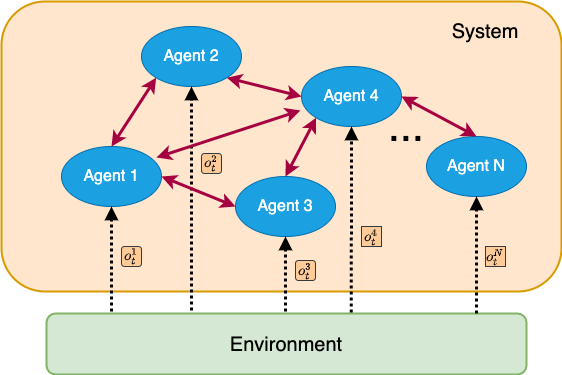

The diagram above was exported from draw.io. Its source (the exported page's mxGraphModel, read from the mxfile embedded in the PNG):
<mxGraphModel dx="1426" dy="804" grid="1" gridSize="10" guides="1" tooltips="1" connect="1" arrows="1" fold="1" page="1" pageScale="1" pageWidth="850" pageHeight="1100" math="1" shadow="0">
  <root>
    <mxCell id="0" />
    <mxCell id="1" parent="0" />
    <mxCell id="OiiBbRTke03HHvFhkz6P-1" value="" style="rounded=1;whiteSpace=wrap;html=1;fillColor=#ffe6cc;strokeColor=#d79b00;strokeWidth=2;" parent="1" vertex="1">
      <mxGeometry x="140" y="170" width="560" height="290" as="geometry" />
    </mxCell>
    <mxCell id="OiiBbRTke03HHvFhkz6P-2" value="&lt;font style=&quot;font-size: 20px&quot;&gt;System&lt;/font&gt;" style="text;html=1;strokeColor=none;fillColor=none;align=center;verticalAlign=middle;whiteSpace=wrap;rounded=0;" parent="1" vertex="1">
      <mxGeometry x="604" y="190" width="40" height="20" as="geometry" />
    </mxCell>
    <mxCell id="Mr74cndBb3I7enik99d2-1" value="&lt;font style=&quot;font-size: 20px&quot;&gt;Environment&lt;/font&gt;" style="rounded=1;whiteSpace=wrap;html=1;fillColor=#d5e8d4;strokeColor=#82b366;strokeWidth=2;" parent="1" vertex="1">
      <mxGeometry x="185" y="482" width="480" height="61" as="geometry" />
    </mxCell>
    <mxCell id="Mr74cndBb3I7enik99d2-2" value="&lt;font style=&quot;font-size: 16px&quot;&gt;Agent 1&lt;/font&gt;" style="ellipse;whiteSpace=wrap;html=1;fillColor=#1ba1e2;strokeColor=#006EAF;fontColor=#ffffff;" parent="1" vertex="1">
      <mxGeometry x="200" y="315" width="100" height="60" as="geometry" />
    </mxCell>
    <mxCell id="Mr74cndBb3I7enik99d2-3" value="&lt;font style=&quot;font-size: 16px&quot;&gt;Agent 3&lt;/font&gt;" style="ellipse;whiteSpace=wrap;html=1;fillColor=#1ba1e2;strokeColor=#006EAF;fontColor=#ffffff;" parent="1" vertex="1">
      <mxGeometry x="374" y="345" width="100" height="60" as="geometry" />
    </mxCell>
    <mxCell id="Mr74cndBb3I7enik99d2-4" value="&lt;font style=&quot;font-size: 16px&quot;&gt;Agent 2&lt;/font&gt;" style="ellipse;whiteSpace=wrap;html=1;fillColor=#1ba1e2;strokeColor=#006EAF;fontColor=#ffffff;" parent="1" vertex="1">
      <mxGeometry x="280" y="195" width="100" height="60" as="geometry" />
    </mxCell>
    <mxCell id="Mr74cndBb3I7enik99d2-5" value="&lt;font style=&quot;font-size: 16px&quot;&gt;Agent 4&lt;/font&gt;" style="ellipse;whiteSpace=wrap;html=1;fillColor=#1ba1e2;strokeColor=#006EAF;fontColor=#ffffff;" parent="1" vertex="1">
      <mxGeometry x="440" y="235" width="100" height="60" as="geometry" />
    </mxCell>
    <mxCell id="Mr74cndBb3I7enik99d2-6" value="&lt;font style=&quot;font-size: 16px&quot;&gt;Agent N&lt;/font&gt;" style="ellipse;whiteSpace=wrap;html=1;fillColor=#1ba1e2;strokeColor=#006EAF;fontColor=#ffffff;" parent="1" vertex="1">
      <mxGeometry x="565" y="305" width="100" height="60" as="geometry" />
    </mxCell>
    <mxCell id="Mr74cndBb3I7enik99d2-7" value="&lt;font style=&quot;font-size: 43px&quot;&gt;...&lt;/font&gt;" style="text;html=1;strokeColor=none;fillColor=none;align=center;verticalAlign=middle;whiteSpace=wrap;rounded=0;" parent="1" vertex="1">
      <mxGeometry x="525" y="285" width="40" height="20" as="geometry" />
    </mxCell>
    <mxCell id="Mr74cndBb3I7enik99d2-8" value="" style="endArrow=block;html=1;entryX=0.5;entryY=1;entryDx=0;entryDy=0;strokeWidth=3;dashed=1;dashPattern=1 1;endFill=1;" parent="1" target="Mr74cndBb3I7enik99d2-2" edge="1">
      <mxGeometry width="50" height="50" relative="1" as="geometry">
        <mxPoint x="250" y="480" as="sourcePoint" />
        <mxPoint x="450" y="405" as="targetPoint" />
      </mxGeometry>
    </mxCell>
    <mxCell id="Mr74cndBb3I7enik99d2-9" value="&lt;font style=&quot;font-size: 12px&quot;&gt;$$o^1_t$$&lt;/font&gt;" style="rounded=1;whiteSpace=wrap;html=1;fillColor=#ffcc99;strokeColor=#36393d;" parent="1" vertex="1">
      <mxGeometry x="260" y="415" width="20" height="20" as="geometry" />
    </mxCell>
    <mxCell id="Mr74cndBb3I7enik99d2-11" value="" style="endArrow=block;html=1;entryX=0.5;entryY=1;entryDx=0;entryDy=0;strokeWidth=3;dashed=1;dashPattern=1 1;exitX=0.302;exitY=-0.049;exitDx=0;exitDy=0;exitPerimeter=0;endFill=1;" parent="1" source="Mr74cndBb3I7enik99d2-1" target="Mr74cndBb3I7enik99d2-4" edge="1">
      <mxGeometry width="50" height="50" relative="1" as="geometry">
        <mxPoint x="260" y="476" as="sourcePoint" />
        <mxPoint x="260" y="385" as="targetPoint" />
      </mxGeometry>
    </mxCell>
    <mxCell id="Mr74cndBb3I7enik99d2-12" value="" style="endArrow=block;html=1;entryX=0.5;entryY=1;entryDx=0;entryDy=0;strokeWidth=3;dashed=1;dashPattern=1 1;endFill=1;" parent="1" target="Mr74cndBb3I7enik99d2-3" edge="1">
      <mxGeometry width="50" height="50" relative="1" as="geometry">
        <mxPoint x="424" y="480" as="sourcePoint" />
        <mxPoint x="294" y="395" as="targetPoint" />
      </mxGeometry>
    </mxCell>
    <mxCell id="Mr74cndBb3I7enik99d2-13" value="" style="endArrow=block;html=1;entryX=0.5;entryY=1;entryDx=0;entryDy=0;strokeWidth=3;dashed=1;dashPattern=1 1;exitX=0.635;exitY=-0.016;exitDx=0;exitDy=0;exitPerimeter=0;endFill=1;" parent="1" source="Mr74cndBb3I7enik99d2-1" target="Mr74cndBb3I7enik99d2-5" edge="1">
      <mxGeometry width="50" height="50" relative="1" as="geometry">
        <mxPoint x="411" y="472.9870000000001" as="sourcePoint" />
        <mxPoint x="410" y="415" as="targetPoint" />
      </mxGeometry>
    </mxCell>
    <mxCell id="Mr74cndBb3I7enik99d2-14" value="" style="endArrow=block;html=1;entryX=0.5;entryY=1;entryDx=0;entryDy=0;strokeWidth=3;dashed=1;dashPattern=1 1;exitX=0.896;exitY=0;exitDx=0;exitDy=0;exitPerimeter=0;endFill=1;" parent="1" source="Mr74cndBb3I7enik99d2-1" target="Mr74cndBb3I7enik99d2-6" edge="1">
      <mxGeometry width="50" height="50" relative="1" as="geometry">
        <mxPoint x="499.79999999999995" y="474.0239999999999" as="sourcePoint" />
        <mxPoint x="500" y="305" as="targetPoint" />
      </mxGeometry>
    </mxCell>
    <mxCell id="Mr74cndBb3I7enik99d2-16" value="&lt;font style=&quot;font-size: 12px&quot;&gt;$$o^2_t$$&lt;/font&gt;" style="rounded=1;whiteSpace=wrap;html=1;fillColor=#ffcc99;strokeColor=#36393d;" parent="1" vertex="1">
      <mxGeometry x="340" y="322" width="20" height="20" as="geometry" />
    </mxCell>
    <mxCell id="Mr74cndBb3I7enik99d2-17" value="&lt;font style=&quot;font-size: 12px&quot;&gt;$$o^3_t$$&lt;/font&gt;" style="rounded=1;whiteSpace=wrap;html=1;fillColor=#ffcc99;strokeColor=#36393d;" parent="1" vertex="1">
      <mxGeometry x="434" y="429" width="20" height="20" as="geometry" />
    </mxCell>
    <mxCell id="Mr74cndBb3I7enik99d2-18" value="&lt;font style=&quot;font-size: 12px&quot;&gt;$$o^4_t$$&lt;/font&gt;" style="rounded=1;whiteSpace=wrap;html=1;fillColor=#ffcc99;strokeColor=#36393d;arcSize=0;" parent="1" vertex="1">
      <mxGeometry x="500" y="395" width="20" height="20" as="geometry" />
    </mxCell>
    <mxCell id="Mr74cndBb3I7enik99d2-19" value="&lt;font style=&quot;font-size: 12px&quot;&gt;$$o^N_t$$&lt;/font&gt;" style="rounded=1;whiteSpace=wrap;html=1;fillColor=#ffcc99;strokeColor=#36393d;arcSize=0;" parent="1" vertex="1">
      <mxGeometry x="624" y="415" width="20" height="20" as="geometry" />
    </mxCell>
    <mxCell id="Mr74cndBb3I7enik99d2-21" value="" style="endArrow=classic;html=1;strokeWidth=3;startArrow=classic;startFill=1;exitX=1;exitY=0.5;exitDx=0;exitDy=0;entryX=0;entryY=0.5;entryDx=0;entryDy=0;fillColor=#d80073;strokeColor=#A50040;" parent="1" source="Mr74cndBb3I7enik99d2-2" target="Mr74cndBb3I7enik99d2-3" edge="1">
      <mxGeometry width="50" height="50" relative="1" as="geometry">
        <mxPoint x="330" y="195" as="sourcePoint" />
        <mxPoint x="385" y="150" as="targetPoint" />
      </mxGeometry>
    </mxCell>
    <mxCell id="Mr74cndBb3I7enik99d2-22" value="" style="endArrow=classic;html=1;strokeWidth=3;exitX=0.5;exitY=0;exitDx=0;exitDy=0;startArrow=classic;startFill=1;entryX=1;entryY=0.5;entryDx=0;entryDy=0;fillColor=#d80073;strokeColor=#A50040;" parent="1" source="Mr74cndBb3I7enik99d2-6" target="Mr74cndBb3I7enik99d2-5" edge="1">
      <mxGeometry width="50" height="50" relative="1" as="geometry">
        <mxPoint x="340" y="205" as="sourcePoint" />
        <mxPoint x="465" y="150" as="targetPoint" />
      </mxGeometry>
    </mxCell>
    <mxCell id="Mr74cndBb3I7enik99d2-23" value="" style="endArrow=classic;html=1;strokeWidth=3;entryX=0;entryY=1;entryDx=0;entryDy=0;exitX=0.5;exitY=0;exitDx=0;exitDy=0;startArrow=classic;startFill=1;fillColor=#d80073;strokeColor=#A50040;" parent="1" source="Mr74cndBb3I7enik99d2-3" target="Mr74cndBb3I7enik99d2-5" edge="1">
      <mxGeometry width="50" height="50" relative="1" as="geometry">
        <mxPoint x="340" y="205" as="sourcePoint" />
        <mxPoint x="425" y="150" as="targetPoint" />
      </mxGeometry>
    </mxCell>
    <mxCell id="Mr74cndBb3I7enik99d2-24" value="" style="endArrow=classic;html=1;strokeWidth=3;entryX=0;entryY=1;entryDx=0;entryDy=0;exitX=0.5;exitY=0;exitDx=0;exitDy=0;startArrow=classic;startFill=1;fillColor=#d80073;strokeColor=#A50040;" parent="1" source="Mr74cndBb3I7enik99d2-2" target="Mr74cndBb3I7enik99d2-4" edge="1">
      <mxGeometry width="50" height="50" relative="1" as="geometry">
        <mxPoint x="340" y="205" as="sourcePoint" />
        <mxPoint x="365" y="110" as="targetPoint" />
        <Array as="points" />
      </mxGeometry>
    </mxCell>
    <mxCell id="Mr74cndBb3I7enik99d2-26" value="" style="endArrow=classic;html=1;strokeWidth=3;startArrow=classic;startFill=1;exitX=1;exitY=1;exitDx=0;exitDy=0;entryX=0;entryY=0.5;entryDx=0;entryDy=0;fillColor=#d80073;strokeColor=#A50040;" parent="1" source="Mr74cndBb3I7enik99d2-4" target="Mr74cndBb3I7enik99d2-5" edge="1">
      <mxGeometry width="50" height="50" relative="1" as="geometry">
        <mxPoint x="310" y="355" as="sourcePoint" />
        <mxPoint x="384" y="385" as="targetPoint" />
      </mxGeometry>
    </mxCell>
    <mxCell id="Mr74cndBb3I7enik99d2-27" value="" style="endArrow=classic;html=1;strokeWidth=3;entryX=-0.01;entryY=0.733;entryDx=0;entryDy=0;exitX=0.95;exitY=0.183;exitDx=0;exitDy=0;startArrow=classic;startFill=1;fillColor=#d80073;strokeColor=#A50040;entryPerimeter=0;exitPerimeter=0;" parent="1" source="Mr74cndBb3I7enik99d2-2" target="Mr74cndBb3I7enik99d2-5" edge="1">
      <mxGeometry width="50" height="50" relative="1" as="geometry">
        <mxPoint x="260" y="325" as="sourcePoint" />
        <mxPoint x="304.6446609406728" y="256.21320343559637" as="targetPoint" />
        <Array as="points" />
      </mxGeometry>
    </mxCell>
  </root>
</mxGraphModel>